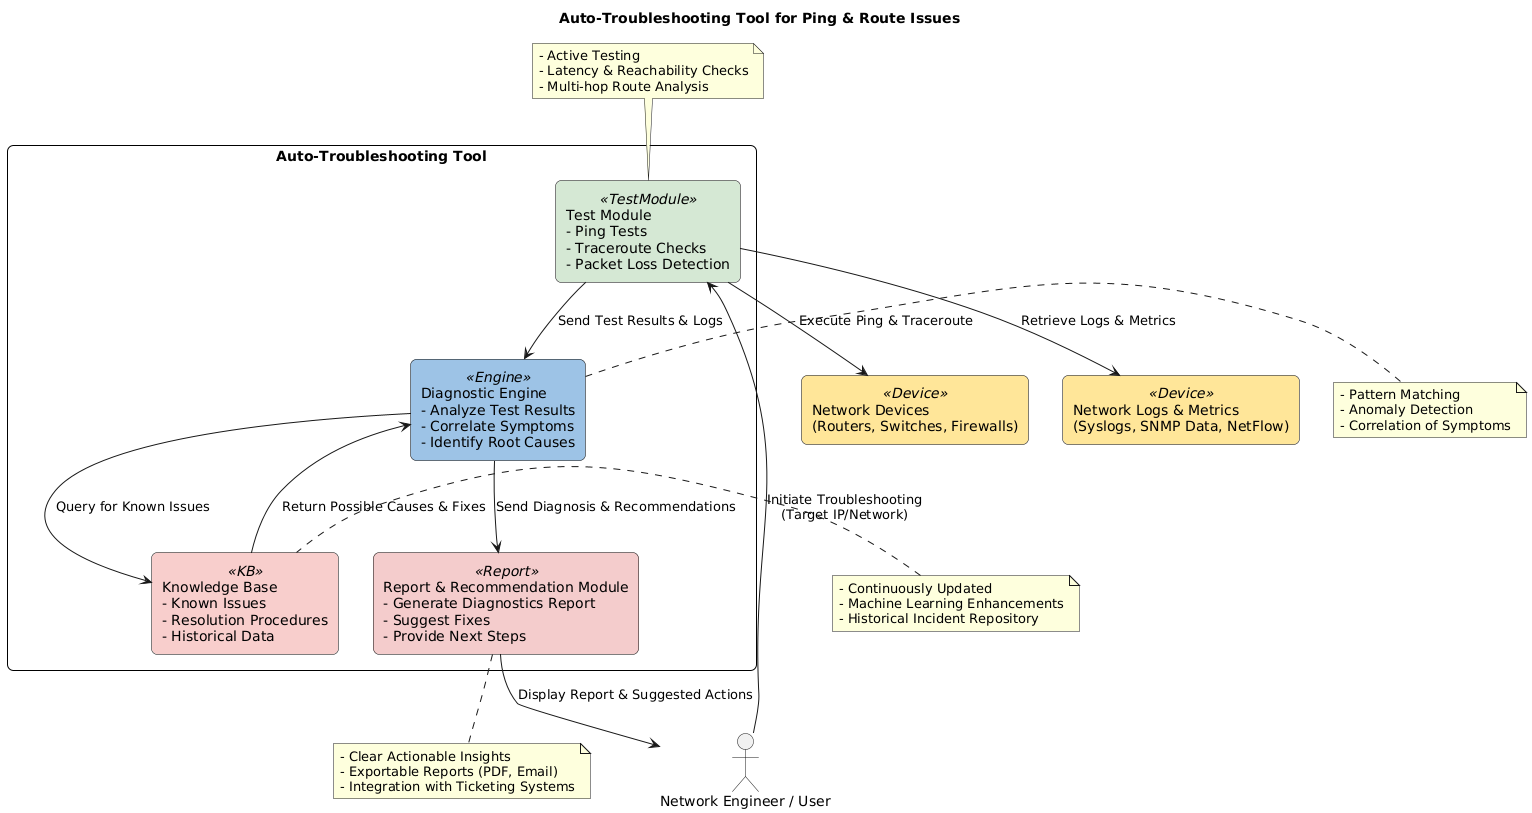

The diagram above was rendered by PlantUML. Its source (embedded in the PNG):
@startuml
title Auto-Troubleshooting Tool for Ping & Route Issues

skinparam rectangle {
  BackgroundColor<<User>> #FFD966
  BackgroundColor<<Engine>> #9DC3E6
  BackgroundColor<<TestModule>> #D5E8D4
  BackgroundColor<<KB>> #F8CECC
  BackgroundColor<<Device>> #FFE699
  BackgroundColor<<Report>> #F4CCCC
  BorderColor Black
  RoundCorner 12
}

actor "Network Engineer / User" as USER

rectangle "Auto-Troubleshooting Tool" {
  
  rectangle "Test Module\n- Ping Tests\n- Traceroute Checks\n- Packet Loss Detection" <<TestModule>> as TEST_MODULE
  
  rectangle "Diagnostic Engine\n- Analyze Test Results\n- Correlate Symptoms\n- Identify Root Causes" <<Engine>> as DIAGNOSTIC_ENGINE
  
  rectangle "Knowledge Base\n- Known Issues\n- Resolution Procedures\n- Historical Data" <<KB>> as KB
  
  rectangle "Report & Recommendation Module\n- Generate Diagnostics Report\n- Suggest Fixes\n- Provide Next Steps" <<Report>> as REPORT
  
}

rectangle "Network Devices\n(Routers, Switches, Firewalls)" <<Device>> as NETWORK_DEVICES

rectangle "Network Logs & Metrics\n(Syslogs, SNMP Data, NetFlow)" <<Device>> as NETWORK_LOGS

USER --> TEST_MODULE : "Initiate Troubleshooting\n(Target IP/Network)"
TEST_MODULE --> NETWORK_DEVICES : "Execute Ping & Traceroute"
TEST_MODULE --> NETWORK_LOGS : "Retrieve Logs & Metrics"

TEST_MODULE --> DIAGNOSTIC_ENGINE : "Send Test Results & Logs"
DIAGNOSTIC_ENGINE --> KB : "Query for Known Issues"
KB --> DIAGNOSTIC_ENGINE : "Return Possible Causes & Fixes"

DIAGNOSTIC_ENGINE --> REPORT : "Send Diagnosis & Recommendations"
REPORT --> USER : "Display Report & Suggested Actions"

note top of TEST_MODULE
  - Active Testing
  - Latency & Reachability Checks
  - Multi-hop Route Analysis
end note

note right of DIAGNOSTIC_ENGINE
  - Pattern Matching
  - Anomaly Detection
  - Correlation of Symptoms
end note

note left of KB
  - Continuously Updated
  - Machine Learning Enhancements
  - Historical Incident Repository
end note

note bottom of REPORT
  - Clear Actionable Insights
  - Exportable Reports (PDF, Email)
  - Integration with Ticketing Systems
end note
@enduml